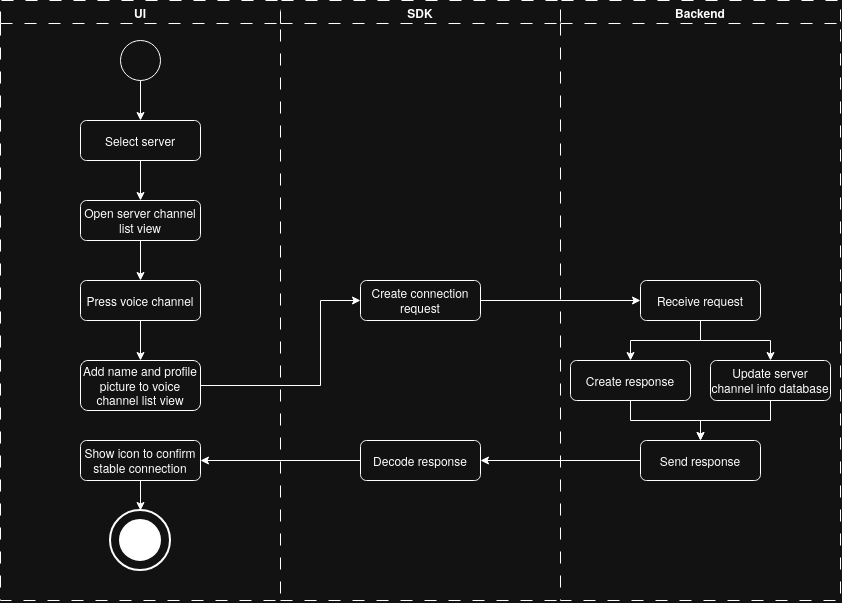

The diagram above was exported from draw.io. Its source (the exported page's mxGraphModel, read from the mxfile embedded in the PNG):
<mxGraphModel dx="1015" dy="615" grid="1" gridSize="10" guides="1" tooltips="1" connect="1" arrows="1" fold="1" page="1" pageScale="1" pageWidth="827" pageHeight="1169" math="0" shadow="0">
  <root>
    <mxCell id="0" />
    <mxCell id="1" parent="0" />
    <mxCell id="ofyazuCTa_rt0_o9Aj1J-2" parent="1" style="swimlane;whiteSpace=wrap;html=1;dashed=1;dashPattern=12 12;" value="UI" vertex="1">
      <mxGeometry height="600" width="280" x="40" y="80" as="geometry" />
    </mxCell>
    <mxCell id="ofyazuCTa_rt0_o9Aj1J-18" connectable="0" parent="ofyazuCTa_rt0_o9Aj1J-2" style="group" value="" vertex="1">
      <mxGeometry height="60" width="60" x="110" y="510" as="geometry" />
    </mxCell>
    <mxCell id="ofyazuCTa_rt0_o9Aj1J-19" parent="ofyazuCTa_rt0_o9Aj1J-18" style="strokeWidth=2;html=1;shape=mxgraph.flowchart.start_2;whiteSpace=wrap;" value="" vertex="1">
      <mxGeometry height="60" width="60" as="geometry" />
    </mxCell>
    <mxCell id="ofyazuCTa_rt0_o9Aj1J-20" parent="ofyazuCTa_rt0_o9Aj1J-18" style="strokeWidth=2;html=1;shape=mxgraph.flowchart.start_2;whiteSpace=wrap;fillStyle=solid;strokeColor=light-dark(#000000,#FFFFFF);fillColor=light-dark(#FFFFFF,#FFFFFF);" value="" vertex="1">
      <mxGeometry height="40" width="40" x="10" y="10" as="geometry" />
    </mxCell>
    <mxCell id="IWEFdnWMEzuQ4T2KmFQZ-87" parent="ofyazuCTa_rt0_o9Aj1J-2" style="rounded=1;whiteSpace=wrap;html=1;roundedPerimeter=1;" value="Open server channel list view" vertex="1">
      <mxGeometry height="40" width="120" x="80" y="200" as="geometry" />
    </mxCell>
    <mxCell id="IWEFdnWMEzuQ4T2KmFQZ-90" parent="ofyazuCTa_rt0_o9Aj1J-2" style="rounded=1;whiteSpace=wrap;html=1;roundedPerimeter=1;" value="Show icon to confirm stable connection" vertex="1">
      <mxGeometry height="40" width="120" x="80" y="440" as="geometry" />
    </mxCell>
    <mxCell id="ofyazuCTa_rt0_o9Aj1J-3" parent="ofyazuCTa_rt0_o9Aj1J-2" style="ellipse;whiteSpace=wrap;html=1;shapeInside=1;aspect=fixed;" value="" vertex="1">
      <mxGeometry height="40" width="40" x="120" y="40" as="geometry" />
    </mxCell>
    <mxCell id="hl8xUXoEwaVKNug3L5I3-12" edge="1" parent="ofyazuCTa_rt0_o9Aj1J-2" source="ofyazuCTa_rt0_o9Aj1J-4" style="edgeStyle=orthogonalEdgeStyle;rounded=0;orthogonalLoop=1;jettySize=auto;html=1;exitX=0.5;exitY=1;exitDx=0;exitDy=0;entryX=0.5;entryY=0;entryDx=0;entryDy=0;defaultLabelBackgroundColor=page;labelPadding=0 4;" target="IWEFdnWMEzuQ4T2KmFQZ-87">
      <mxGeometry relative="1" as="geometry" />
    </mxCell>
    <mxCell id="ofyazuCTa_rt0_o9Aj1J-4" parent="ofyazuCTa_rt0_o9Aj1J-2" style="rounded=1;whiteSpace=wrap;html=1;roundedPerimeter=1;" value="Select server" vertex="1">
      <mxGeometry height="40" width="120" x="80" y="120" as="geometry" />
    </mxCell>
    <mxCell id="ofyazuCTa_rt0_o9Aj1J-5" edge="1" parent="ofyazuCTa_rt0_o9Aj1J-2" source="ofyazuCTa_rt0_o9Aj1J-3" style="edgeStyle=orthogonalEdgeStyle;rounded=0;orthogonalLoop=1;jettySize=auto;html=1;exitX=0.5;exitY=1;exitDx=0;exitDy=0;entryX=0.5;entryY=0;entryDx=0;entryDy=0;" target="ofyazuCTa_rt0_o9Aj1J-4">
      <mxGeometry relative="1" as="geometry" />
    </mxCell>
    <mxCell id="hl8xUXoEwaVKNug3L5I3-15" parent="ofyazuCTa_rt0_o9Aj1J-2" style="rounded=1;whiteSpace=wrap;html=1;roundedPerimeter=1;" value="Add name and profile picture to voice channel list view" vertex="1">
      <mxGeometry height="50" width="120" x="80" y="360" as="geometry" />
    </mxCell>
    <mxCell id="hl8xUXoEwaVKNug3L5I3-26" edge="1" parent="ofyazuCTa_rt0_o9Aj1J-2" source="IWEFdnWMEzuQ4T2KmFQZ-90" style="edgeStyle=orthogonalEdgeStyle;rounded=0;orthogonalLoop=1;jettySize=auto;html=1;exitX=0.5;exitY=1;exitDx=0;exitDy=0;entryX=0.5;entryY=0;entryDx=0;entryDy=0;entryPerimeter=0;defaultLabelBackgroundColor=page;labelPadding=0 4;" target="ofyazuCTa_rt0_o9Aj1J-19">
      <mxGeometry relative="1" as="geometry" />
    </mxCell>
    <mxCell id="ofyazuCTa_rt0_o9Aj1J-23" parent="1" style="swimlane;whiteSpace=wrap;html=1;dashed=1;dashPattern=12 12;" value="Backend" vertex="1">
      <mxGeometry height="600" width="280" x="600" y="80" as="geometry" />
    </mxCell>
    <mxCell id="ofyazuCTa_rt0_o9Aj1J-29" edge="1" parent="ofyazuCTa_rt0_o9Aj1J-23" style="edgeStyle=orthogonalEdgeStyle;rounded=0;orthogonalLoop=1;jettySize=auto;html=1;exitX=0.5;exitY=1;exitDx=0;exitDy=0;entryX=0.5;entryY=0;entryDx=0;entryDy=0;">
      <mxGeometry relative="1" as="geometry">
        <mxPoint x="100" y="1080.0000000000002" as="sourcePoint" />
      </mxGeometry>
    </mxCell>
    <mxCell id="ofyazuCTa_rt0_o9Aj1J-30" connectable="0" parent="ofyazuCTa_rt0_o9Aj1J-29" style="edgeLabel;html=1;align=center;verticalAlign=middle;resizable=0;points=[];" value="Yes" vertex="1">
      <mxGeometry relative="1" x="-0.1638" y="1" as="geometry">
        <mxPoint as="offset" />
      </mxGeometry>
    </mxCell>
    <mxCell id="hl8xUXoEwaVKNug3L5I3-18" edge="1" parent="ofyazuCTa_rt0_o9Aj1J-23" source="hl8xUXoEwaVKNug3L5I3-7" style="edgeStyle=orthogonalEdgeStyle;rounded=0;orthogonalLoop=1;jettySize=auto;html=1;exitX=0.5;exitY=1;exitDx=0;exitDy=0;entryX=0.5;entryY=0;entryDx=0;entryDy=0;defaultLabelBackgroundColor=page;labelPadding=0 4;" target="hl8xUXoEwaVKNug3L5I3-17">
      <mxGeometry relative="1" as="geometry" />
    </mxCell>
    <mxCell id="hl8xUXoEwaVKNug3L5I3-24" edge="1" parent="ofyazuCTa_rt0_o9Aj1J-23" source="hl8xUXoEwaVKNug3L5I3-7" style="edgeStyle=orthogonalEdgeStyle;rounded=0;orthogonalLoop=1;jettySize=auto;html=1;exitX=0.5;exitY=1;exitDx=0;exitDy=0;entryX=0.5;entryY=0;entryDx=0;entryDy=0;defaultLabelBackgroundColor=page;labelPadding=0 4;" target="hl8xUXoEwaVKNug3L5I3-23">
      <mxGeometry relative="1" as="geometry" />
    </mxCell>
    <mxCell id="hl8xUXoEwaVKNug3L5I3-7" parent="ofyazuCTa_rt0_o9Aj1J-23" style="rounded=1;whiteSpace=wrap;html=1;roundedPerimeter=1;" value="Receive request" vertex="1">
      <mxGeometry height="40" width="120" x="80" y="280" as="geometry" />
    </mxCell>
    <mxCell id="hl8xUXoEwaVKNug3L5I3-20" edge="1" parent="ofyazuCTa_rt0_o9Aj1J-23" source="hl8xUXoEwaVKNug3L5I3-17" style="edgeStyle=orthogonalEdgeStyle;rounded=0;orthogonalLoop=1;jettySize=auto;html=1;exitX=0.5;exitY=1;exitDx=0;exitDy=0;entryX=0.5;entryY=0;entryDx=0;entryDy=0;defaultLabelBackgroundColor=page;labelPadding=0 4;" target="hl8xUXoEwaVKNug3L5I3-19">
      <mxGeometry relative="1" as="geometry" />
    </mxCell>
    <mxCell id="hl8xUXoEwaVKNug3L5I3-17" parent="ofyazuCTa_rt0_o9Aj1J-23" style="rounded=1;whiteSpace=wrap;html=1;roundedPerimeter=1;" value="Create response" vertex="1">
      <mxGeometry height="40" width="120" x="10" y="360" as="geometry" />
    </mxCell>
    <mxCell id="hl8xUXoEwaVKNug3L5I3-19" parent="ofyazuCTa_rt0_o9Aj1J-23" style="rounded=1;whiteSpace=wrap;html=1;roundedPerimeter=1;" value="Send response" vertex="1">
      <mxGeometry height="40" width="120" x="80" y="440" as="geometry" />
    </mxCell>
    <mxCell id="hl8xUXoEwaVKNug3L5I3-25" edge="1" parent="ofyazuCTa_rt0_o9Aj1J-23" source="hl8xUXoEwaVKNug3L5I3-23" style="edgeStyle=orthogonalEdgeStyle;rounded=0;orthogonalLoop=1;jettySize=auto;html=1;exitX=0.5;exitY=1;exitDx=0;exitDy=0;entryX=0.5;entryY=0;entryDx=0;entryDy=0;defaultLabelBackgroundColor=page;labelPadding=0 4;" target="hl8xUXoEwaVKNug3L5I3-19">
      <mxGeometry relative="1" as="geometry" />
    </mxCell>
    <mxCell id="hl8xUXoEwaVKNug3L5I3-23" parent="ofyazuCTa_rt0_o9Aj1J-23" style="rounded=1;whiteSpace=wrap;html=1;roundedPerimeter=1;" value="Update server channel info database" vertex="1">
      <mxGeometry height="40" width="120" x="150" y="360" as="geometry" />
    </mxCell>
    <mxCell id="ofyazuCTa_rt0_o9Aj1J-37" parent="1" style="swimlane;whiteSpace=wrap;html=1;dashed=1;dashPattern=12 12;strokeWidth=1;swimlaneHead=1;swimlaneBody=0;" value="SDK" vertex="1">
      <mxGeometry height="600" width="280" x="320" y="80" as="geometry" />
    </mxCell>
    <mxCell id="ofyazuCTa_rt0_o9Aj1J-38" edge="1" parent="ofyazuCTa_rt0_o9Aj1J-37" style="edgeStyle=orthogonalEdgeStyle;rounded=0;orthogonalLoop=1;jettySize=auto;html=1;entryX=0.5;entryY=0;entryDx=0;entryDy=0;">
      <mxGeometry relative="1" as="geometry">
        <mxPoint y="880.0000000000002" as="sourcePoint" />
      </mxGeometry>
    </mxCell>
    <mxCell id="ofyazuCTa_rt0_o9Aj1J-42" edge="1" parent="ofyazuCTa_rt0_o9Aj1J-37" style="edgeStyle=orthogonalEdgeStyle;rounded=0;orthogonalLoop=1;jettySize=auto;html=1;entryX=0.5;entryY=0;entryDx=0;entryDy=0;">
      <mxGeometry relative="1" as="geometry">
        <mxPoint y="720" as="sourcePoint" />
      </mxGeometry>
    </mxCell>
    <mxCell id="ofyazuCTa_rt0_o9Aj1J-45" edge="1" parent="ofyazuCTa_rt0_o9Aj1J-37" style="edgeStyle=orthogonalEdgeStyle;rounded=0;orthogonalLoop=1;jettySize=auto;html=1;entryX=0.5;entryY=0;entryDx=0;entryDy=0;">
      <mxGeometry relative="1" as="geometry">
        <mxPoint y="1040.0000000000002" as="sourcePoint" />
      </mxGeometry>
    </mxCell>
    <mxCell id="ofyazuCTa_rt0_o9Aj1J-48" edge="1" parent="ofyazuCTa_rt0_o9Aj1J-37" style="edgeStyle=orthogonalEdgeStyle;rounded=0;orthogonalLoop=1;jettySize=auto;html=1;exitX=0.5;exitY=1;exitDx=0;exitDy=0;entryX=0.5;entryY=0;entryDx=0;entryDy=0;">
      <mxGeometry relative="1" as="geometry">
        <mxPoint y="1200" as="sourcePoint" />
      </mxGeometry>
    </mxCell>
    <mxCell id="hl8xUXoEwaVKNug3L5I3-5" parent="ofyazuCTa_rt0_o9Aj1J-37" style="rounded=1;whiteSpace=wrap;html=1;roundedPerimeter=1;" value="Create connection request" vertex="1">
      <mxGeometry height="40" width="120" x="80" y="280" as="geometry" />
    </mxCell>
    <mxCell id="rpvxVzZ8WpXxz-MyM5Ry-1" parent="ofyazuCTa_rt0_o9Aj1J-37" style="rounded=1;whiteSpace=wrap;html=1;roundedPerimeter=1;" value="Decode response" vertex="1">
      <mxGeometry height="40" width="120" x="80" y="440" as="geometry" />
    </mxCell>
    <mxCell id="ofyazuCTa_rt0_o9Aj1J-55" edge="1" parent="1" style="edgeStyle=orthogonalEdgeStyle;rounded=0;orthogonalLoop=1;jettySize=auto;html=1;exitX=0;exitY=0.5;exitDx=0;exitDy=0;entryX=1;entryY=0.5;entryDx=0;entryDy=0;">
      <mxGeometry relative="1" as="geometry">
        <mxPoint x="640" y="940.0000000000002" as="sourcePoint" />
      </mxGeometry>
    </mxCell>
    <mxCell id="ofyazuCTa_rt0_o9Aj1J-56" connectable="0" parent="ofyazuCTa_rt0_o9Aj1J-55" style="edgeLabel;html=1;align=center;verticalAlign=middle;resizable=0;points=[];" value="No" vertex="1">
      <mxGeometry relative="1" x="-0.0877" as="geometry">
        <mxPoint as="offset" />
      </mxGeometry>
    </mxCell>
    <mxCell id="ofyazuCTa_rt0_o9Aj1J-60" edge="1" parent="1" style="edgeStyle=orthogonalEdgeStyle;rounded=0;orthogonalLoop=1;jettySize=auto;html=1;exitX=1;exitY=0.5;exitDx=0;exitDy=0;entryX=0.5;entryY=0;entryDx=0;entryDy=0;">
      <mxGeometry relative="1" as="geometry">
        <mxPoint x="380" y="860" as="sourcePoint" />
      </mxGeometry>
    </mxCell>
    <mxCell id="ofyazuCTa_rt0_o9Aj1J-61" edge="1" parent="1" style="edgeStyle=orthogonalEdgeStyle;rounded=0;orthogonalLoop=1;jettySize=auto;html=1;exitX=0;exitY=0.5;exitDx=0;exitDy=0;entryX=1;entryY=0.5;entryDx=0;entryDy=0;">
      <mxGeometry relative="1" as="geometry">
        <mxPoint x="640" y="1100.0000000000002" as="sourcePoint" />
      </mxGeometry>
    </mxCell>
    <mxCell id="ofyazuCTa_rt0_o9Aj1J-62" connectable="0" parent="ofyazuCTa_rt0_o9Aj1J-61" style="edgeLabel;html=1;align=center;verticalAlign=middle;resizable=0;points=[];" value="No" vertex="1">
      <mxGeometry relative="1" x="-0.0969" y="1" as="geometry">
        <mxPoint as="offset" />
      </mxGeometry>
    </mxCell>
    <mxCell id="ofyazuCTa_rt0_o9Aj1J-63" edge="1" parent="1" source="ofyazuCTa_rt0_o9Aj1J-37" style="endArrow=none;dashed=1;html=1;rounded=0;exitX=0;exitY=1;exitDx=0;exitDy=0;entryX=0;entryY=1;entryDx=0;entryDy=0;dashPattern=12 12;" target="ofyazuCTa_rt0_o9Aj1J-23" value="">
      <mxGeometry height="50" relative="1" width="50" as="geometry">
        <mxPoint x="470.000048828125" y="1530.0000244140624" as="sourcePoint" />
        <mxPoint x="520.000048828125" y="1480.0000244140624" as="targetPoint" />
      </mxGeometry>
    </mxCell>
    <mxCell id="ofyazuCTa_rt0_o9Aj1J-64" edge="1" parent="1" style="edgeStyle=orthogonalEdgeStyle;rounded=0;orthogonalLoop=1;jettySize=auto;html=1;exitX=0;exitY=0.5;exitDx=0;exitDy=0;entryX=1;entryY=0.5;entryDx=0;entryDy=0;">
      <mxGeometry relative="1" as="geometry">
        <mxPoint x="640" y="1260.0000000000002" as="sourcePoint" />
      </mxGeometry>
    </mxCell>
    <mxCell id="ofyazuCTa_rt0_o9Aj1J-65" connectable="0" parent="ofyazuCTa_rt0_o9Aj1J-64" style="edgeLabel;html=1;align=center;verticalAlign=middle;resizable=0;points=[];" value="No" vertex="1">
      <mxGeometry relative="1" x="-0.1046" as="geometry">
        <mxPoint as="offset" />
      </mxGeometry>
    </mxCell>
    <mxCell id="IWEFdnWMEzuQ4T2KmFQZ-68" edge="1" parent="1" style="edgeStyle=orthogonalEdgeStyle;rounded=0;orthogonalLoop=1;jettySize=auto;html=1;exitX=0;exitY=0.5;exitDx=0;exitDy=0;entryX=1;entryY=0.5;entryDx=0;entryDy=0;">
      <mxGeometry relative="1" as="geometry">
        <mxPoint x="1780.003373493976" y="1549.9993055817022" as="sourcePoint" />
      </mxGeometry>
    </mxCell>
    <mxCell id="IWEFdnWMEzuQ4T2KmFQZ-69" connectable="0" parent="IWEFdnWMEzuQ4T2KmFQZ-68" style="edgeLabel;html=1;align=center;verticalAlign=middle;resizable=0;points=[];" value="No" vertex="1">
      <mxGeometry relative="1" x="-0.0877" as="geometry">
        <mxPoint as="offset" />
      </mxGeometry>
    </mxCell>
    <mxCell id="IWEFdnWMEzuQ4T2KmFQZ-71" edge="1" parent="1" style="edgeStyle=orthogonalEdgeStyle;rounded=0;orthogonalLoop=1;jettySize=auto;html=1;exitX=1;exitY=0.5;exitDx=0;exitDy=0;entryX=0.5;entryY=0;entryDx=0;entryDy=0;">
      <mxGeometry relative="1" as="geometry">
        <mxPoint x="1520.003373493976" y="1469.999305581702" as="sourcePoint" />
      </mxGeometry>
    </mxCell>
    <mxCell id="IWEFdnWMEzuQ4T2KmFQZ-72" edge="1" parent="1" style="edgeStyle=orthogonalEdgeStyle;rounded=0;orthogonalLoop=1;jettySize=auto;html=1;exitX=0;exitY=0.5;exitDx=0;exitDy=0;entryX=1;entryY=0.5;entryDx=0;entryDy=0;">
      <mxGeometry relative="1" as="geometry">
        <mxPoint x="1780.003373493976" y="1709.9993055817022" as="sourcePoint" />
      </mxGeometry>
    </mxCell>
    <mxCell id="IWEFdnWMEzuQ4T2KmFQZ-73" connectable="0" parent="IWEFdnWMEzuQ4T2KmFQZ-72" style="edgeLabel;html=1;align=center;verticalAlign=middle;resizable=0;points=[];" value="No" vertex="1">
      <mxGeometry relative="1" x="-0.0969" y="1" as="geometry">
        <mxPoint as="offset" />
      </mxGeometry>
    </mxCell>
    <mxCell id="IWEFdnWMEzuQ4T2KmFQZ-75" edge="1" parent="1" style="edgeStyle=orthogonalEdgeStyle;rounded=0;orthogonalLoop=1;jettySize=auto;html=1;exitX=0;exitY=0.5;exitDx=0;exitDy=0;entryX=1;entryY=0.5;entryDx=0;entryDy=0;">
      <mxGeometry relative="1" as="geometry">
        <mxPoint x="1780.003373493976" y="1869.9993055817022" as="sourcePoint" />
      </mxGeometry>
    </mxCell>
    <mxCell id="IWEFdnWMEzuQ4T2KmFQZ-76" connectable="0" parent="IWEFdnWMEzuQ4T2KmFQZ-75" style="edgeLabel;html=1;align=center;verticalAlign=middle;resizable=0;points=[];" value="No" vertex="1">
      <mxGeometry relative="1" x="-0.1046" as="geometry">
        <mxPoint as="offset" />
      </mxGeometry>
    </mxCell>
    <mxCell id="hl8xUXoEwaVKNug3L5I3-10" edge="1" parent="1" source="hl8xUXoEwaVKNug3L5I3-15" style="edgeStyle=orthogonalEdgeStyle;rounded=0;orthogonalLoop=1;jettySize=auto;html=1;entryX=0;entryY=0.5;entryDx=0;entryDy=0;defaultLabelBackgroundColor=page;labelPadding=0 4;exitX=1;exitY=0.5;exitDx=0;exitDy=0;" target="hl8xUXoEwaVKNug3L5I3-5">
      <mxGeometry relative="1" as="geometry">
        <Array as="points">
          <mxPoint x="360" y="465" />
          <mxPoint x="360" y="380" />
        </Array>
      </mxGeometry>
    </mxCell>
    <mxCell id="IWEFdnWMEzuQ4T2KmFQZ-91" edge="1" parent="1" source="rpvxVzZ8WpXxz-MyM5Ry-1" style="edgeStyle=orthogonalEdgeStyle;rounded=0;orthogonalLoop=1;jettySize=auto;html=1;entryX=1;entryY=0.5;entryDx=0;entryDy=0;defaultLabelBackgroundColor=page;labelPadding=0 4;exitX=0;exitY=0.5;exitDx=0;exitDy=0;" target="IWEFdnWMEzuQ4T2KmFQZ-90">
      <mxGeometry relative="1" as="geometry" />
    </mxCell>
    <mxCell id="hl8xUXoEwaVKNug3L5I3-14" edge="1" parent="1" source="IWEFdnWMEzuQ4T2KmFQZ-87" style="edgeStyle=orthogonalEdgeStyle;rounded=0;orthogonalLoop=1;jettySize=auto;html=1;exitX=0.5;exitY=1;exitDx=0;exitDy=0;defaultLabelBackgroundColor=page;labelPadding=0 4;" target="hl8xUXoEwaVKNug3L5I3-13" value="">
      <mxGeometry relative="1" as="geometry">
        <mxPoint x="180" y="320" as="sourcePoint" />
        <mxPoint x="400" y="540" as="targetPoint" />
      </mxGeometry>
    </mxCell>
    <mxCell id="hl8xUXoEwaVKNug3L5I3-16" edge="1" parent="1" source="hl8xUXoEwaVKNug3L5I3-13" style="edgeStyle=orthogonalEdgeStyle;rounded=0;orthogonalLoop=1;jettySize=auto;html=1;entryX=0.5;entryY=0;entryDx=0;entryDy=0;defaultLabelBackgroundColor=page;labelPadding=0 4;" target="hl8xUXoEwaVKNug3L5I3-15">
      <mxGeometry relative="1" as="geometry" />
    </mxCell>
    <mxCell id="hl8xUXoEwaVKNug3L5I3-13" parent="1" style="rounded=1;whiteSpace=wrap;html=1;roundedPerimeter=1;" value="Press voice channel" vertex="1">
      <mxGeometry height="40" width="120" x="120" y="360" as="geometry" />
    </mxCell>
    <mxCell id="hl8xUXoEwaVKNug3L5I3-8" edge="1" parent="1" source="hl8xUXoEwaVKNug3L5I3-5" style="edgeStyle=orthogonalEdgeStyle;rounded=0;orthogonalLoop=1;jettySize=auto;html=1;entryX=0;entryY=0.5;entryDx=0;entryDy=0;defaultLabelBackgroundColor=page;labelPadding=0 4;" target="hl8xUXoEwaVKNug3L5I3-7">
      <mxGeometry relative="1" as="geometry" />
    </mxCell>
    <mxCell id="hl8xUXoEwaVKNug3L5I3-21" edge="1" parent="1" source="hl8xUXoEwaVKNug3L5I3-19" style="edgeStyle=orthogonalEdgeStyle;rounded=0;orthogonalLoop=1;jettySize=auto;html=1;exitX=0;exitY=0.5;exitDx=0;exitDy=0;entryX=1;entryY=0.5;entryDx=0;entryDy=0;defaultLabelBackgroundColor=page;labelPadding=0 4;" target="rpvxVzZ8WpXxz-MyM5Ry-1">
      <mxGeometry relative="1" as="geometry" />
    </mxCell>
  </root>
</mxGraphModel>